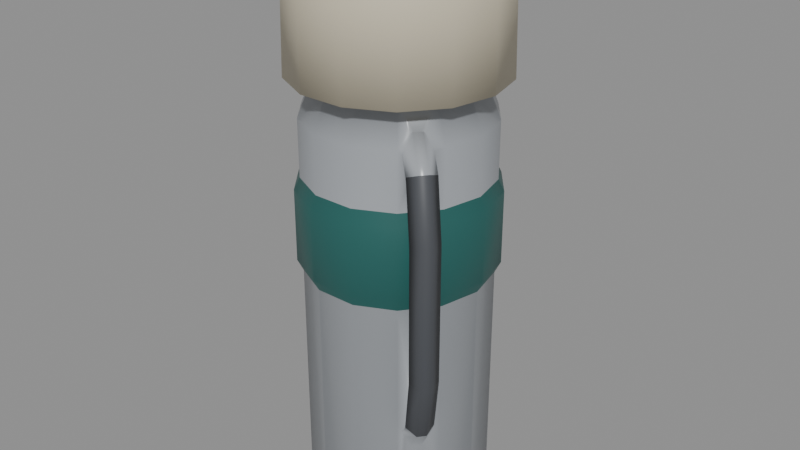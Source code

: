# Source: thermos.blend  (saved by Blender 4.0.36; exported with 4.5.12 LTS)
import bpy
from mathutils import Matrix  # noqa: F401  (used for matrix-valued properties, if any)

bpy.ops.wm.read_factory_settings(use_empty=True)
scene = bpy.context.scene
scene.name = 'Scene'

# ---- materials (node trees are filled in below, after node groups)
mat_prop_thermos_body = bpy.data.materials.new('Prop_thermos_body')
mat_prop_thermos_body.use_transparent_shadow = False
mat_prop_thermos_body.diffuse_color = (0.34, 0.36, 0.385, 1.0)
mat_prop_thermos_handle = bpy.data.materials.new('Prop_thermos_handle')
mat_prop_thermos_handle.use_transparent_shadow = False
mat_prop_thermos_handle.diffuse_color = (0.07, 0.075, 0.085, 1.0)
mat_prop_thermos_belt = bpy.data.materials.new('Prop_thermos_belt')
mat_prop_thermos_belt.use_transparent_shadow = False
mat_prop_thermos_belt.diffuse_color = (0.02, 0.115, 0.105, 1.0)
mat_prop_thermos_cap = bpy.data.materials.new('Prop_thermos_cap')
mat_prop_thermos_cap.use_transparent_shadow = False
mat_prop_thermos_cap.diffuse_color = (0.64, 0.58, 0.44, 1.0)

# ---- material node trees
mat_prop_thermos_body.use_nodes = True; mat_prop_thermos_body.node_tree.nodes.clear()
_N = mat_prop_thermos_body.node_tree.nodes; _L = mat_prop_thermos_body.node_tree.links
n0 = _N.new('ShaderNodeBsdfPrincipled'); n0.name = 'Principled BSDF'; n0.location = (10, 300)
n0.inputs[0].default_value = (0.34, 0.36, 0.385, 1.0)
n0.inputs[2].default_value = 0.3
n0.inputs[3].default_value = 1.45
n1 = _N.new('ShaderNodeOutputMaterial'); n1.name = 'Material Output'; n1.location = (300, 300)
_L.new(n0.outputs[0], n1.inputs[0])
n1.is_active_output = True
mat_prop_thermos_handle.use_nodes = True; mat_prop_thermos_handle.node_tree.nodes.clear()
_N = mat_prop_thermos_handle.node_tree.nodes; _L = mat_prop_thermos_handle.node_tree.links
n0 = _N.new('ShaderNodeBsdfPrincipled'); n0.name = 'Principled BSDF'; n0.location = (10, 300)
n0.inputs[0].default_value = (0.07, 0.075, 0.085, 1.0)
n0.inputs[2].default_value = 0.55
n0.inputs[3].default_value = 1.45
n1 = _N.new('ShaderNodeOutputMaterial'); n1.name = 'Material Output'; n1.location = (300, 300)
_L.new(n0.outputs[0], n1.inputs[0])
n1.is_active_output = True
mat_prop_thermos_belt.use_nodes = True; mat_prop_thermos_belt.node_tree.nodes.clear()
_N = mat_prop_thermos_belt.node_tree.nodes; _L = mat_prop_thermos_belt.node_tree.links
n0 = _N.new('ShaderNodeBsdfPrincipled'); n0.name = 'Principled BSDF'; n0.location = (10, 300)
n0.inputs[0].default_value = (0.02, 0.115, 0.105, 1.0)
n0.inputs[2].default_value = 0.45
n0.inputs[3].default_value = 1.45
n1 = _N.new('ShaderNodeOutputMaterial'); n1.name = 'Material Output'; n1.location = (300, 300)
_L.new(n0.outputs[0], n1.inputs[0])
n1.is_active_output = True
mat_prop_thermos_cap.use_nodes = True; mat_prop_thermos_cap.node_tree.nodes.clear()
_N = mat_prop_thermos_cap.node_tree.nodes; _L = mat_prop_thermos_cap.node_tree.links
n0 = _N.new('ShaderNodeBsdfPrincipled'); n0.name = 'Principled BSDF'; n0.location = (10, 300)
n0.inputs[0].default_value = (0.64, 0.58, 0.44, 1.0)
n0.inputs[3].default_value = 1.45
n1 = _N.new('ShaderNodeOutputMaterial'); n1.name = 'Material Output'; n1.location = (300, 300)
_L.new(n0.outputs[0], n1.inputs[0])
n1.is_active_output = True

# ---- meshes
me_thermos_mesh = bpy.data.meshes.new('thermos_Mesh')
me_thermos_mesh.from_pydata([(-0.0003591, 0.0, -0.15), (0.03964, 0.0, -0.15), (0.03568, 0.01736, -0.15), (0.02458, 0.03127, -0.15), (0.008542, 0.039, -0.15), (-0.00926, 0.039, -0.15), (0.04089, -0.03461, -0.08049), (0.03713, -0.04075, -0.081), (-0.0253, 0.03127, -0.15), (-0.0364, 0.01736, -0.15), (0.04406, -0.04048, -0.08346), (0.04722, -0.03672, -0.08346), (-0.04036, 4.899e-18, -0.15), (-0.0364, -0.01736, -0.15), (0.04629, -0.02984, -0.081), (0.04753, -0.04018, -0.0497), (-0.0253, -0.03127, -0.15), (-0.00926, -0.039, -0.15), (0.04385, -0.0464, -0.0498), (0.008542, -0.039, -0.15), (0.0512, -0.04647, -0.05029), (0.02458, -0.03127, -0.15), (0.05436, -0.04271, -0.05029), (0.05301, -0.03548, -0.0498), (0.03568, -0.01736, -0.15), (0.04764, 0.0, -0.14), (0.04753, -0.04018, 0.02169), (0.04289, 0.02083, -0.14), (0.04385, -0.0464, 0.0218), (0.0512, -0.04647, 0.0223), (0.02957, 0.03753, -0.14), (0.05436, -0.04271, 0.0223), (0.01032, 0.0468, -0.14), (0.05301, -0.03548, 0.0218), (-0.01104, 0.0468, -0.14), (0.04094, -0.03466, 0.05035), (-0.03029, 0.03753, -0.14), (0.03716, -0.04078, 0.05091), (-0.04361, 0.02083, -0.14), (0.04401, -0.04044, 0.05359), (-0.04836, 5.878e-18, -0.14), (0.04717, -0.03667, 0.05359), (-0.04361, -0.02083, -0.14), (0.04632, -0.02987, 0.05091), (-0.03029, -0.03753, -0.14), (-0.01104, -0.0468, -0.14), (0.01032, -0.0468, -0.14), (0.03276, -0.031, 0.06748), (0.02957, -0.03753, -0.14), (0.03592, -0.02724, 0.06748), (0.04289, -0.02083, -0.14), (0.04764, 0.0, -0.02), (0.04289, 0.02083, -0.02), (0.02957, 0.03753, -0.02), (0.01032, 0.0468, -0.02), (-0.01104, 0.0468, -0.02), (-0.03029, 0.03753, -0.02), (-0.04361, 0.02083, -0.02), (-0.04836, 5.878e-18, -0.02), (-0.04361, -0.02083, -0.02), (-0.03029, -0.03753, -0.02), (-0.01104, -0.0468, -0.02), (0.01032, -0.0468, -0.02), (0.02957, -0.03753, -0.02), (0.04289, -0.02083, -0.02), (0.05064, 0.0, -0.014), (0.04559, 0.02213, -0.014), (0.03144, 0.03987, -0.014), (0.01099, 0.04972, -0.014), (-0.01171, 0.04972, -0.014), (-0.03216, 0.03987, -0.014), (-0.04631, 0.02213, -0.014), (-0.05136, 6.246e-18, -0.014), (-0.04631, -0.02213, -0.014), (-0.03216, -0.03987, -0.014), (-0.01171, -0.04972, -0.014), (0.01099, -0.04972, -0.014), (0.03144, -0.03987, -0.014), (0.04559, -0.02213, -0.014), (0.05064, 0.0, 0.024), (0.04559, 0.02213, 0.024), (0.03144, 0.03987, 0.024), (0.01099, 0.04972, 0.024), (-0.01171, 0.04972, 0.024), (-0.03216, 0.03987, 0.024), (-0.04631, 0.02213, 0.024), (-0.05136, 6.246e-18, 0.024), (-0.04631, -0.02213, 0.024), (-0.03216, -0.03987, 0.024), (-0.01171, -0.04972, 0.024), (0.01099, -0.04972, 0.024), (0.03144, -0.03987, 0.024), (0.04559, -0.02213, 0.024), (0.04764, 0.0, 0.03), (0.04289, 0.02083, 0.03), (0.02957, 0.03753, 0.03), (0.01032, 0.0468, 0.03), (-0.01104, 0.0468, 0.03), (-0.03029, 0.03753, 0.03), (-0.04361, 0.02083, 0.03), (-0.04836, 5.878e-18, 0.03), (-0.04361, -0.02083, 0.03), (-0.03029, -0.03753, 0.03), (-0.01104, -0.0468, 0.03), (0.01032, -0.0468, 0.03), (0.02957, -0.03753, 0.03), (0.04289, -0.02083, 0.03), (0.04764, 0.0, 0.06), (0.04289, 0.02083, 0.06), (0.02957, 0.03753, 0.06), (0.01032, 0.0468, 0.06), (-0.01104, 0.0468, 0.06), (-0.03029, 0.03753, 0.06), (-0.04361, 0.02083, 0.06), (-0.04836, 5.878e-18, 0.06), (-0.04361, -0.02083, 0.06), (-0.03029, -0.03753, 0.06), (-0.01104, -0.0468, 0.06), (0.01032, -0.0468, 0.06), (0.02957, -0.03753, 0.06), (0.04289, -0.02083, 0.06), (0.03964, 0.0, 0.08), (0.03568, 0.01736, 0.08), (0.02458, 0.03127, 0.08), (0.008542, 0.039, 0.08), (-0.00926, 0.039, 0.08), (-0.0253, 0.03127, 0.08), (-0.0364, 0.01736, 0.08), (-0.04036, 4.899e-18, 0.08), (-0.0364, -0.01736, 0.08), (-0.0253, -0.03127, 0.08), (-0.00926, -0.039, 0.08), (0.008542, -0.039, 0.08), (0.02458, -0.03127, 0.08), (0.03568, -0.01736, 0.08), (0.05364, 0.0, 0.08), (0.04829, 0.02343, 0.08), (0.03331, 0.04222, 0.08), (0.01166, 0.05265, 0.08), (-0.01238, 0.05265, 0.08), (-0.03403, 0.04222, 0.08), (-0.04901, 0.02343, 0.08), (-0.05436, 6.613e-18, 0.08), (-0.04901, -0.02343, 0.08), (-0.03403, -0.04222, 0.08), (-0.01238, -0.05265, 0.08), (0.01166, -0.05265, 0.08), (0.03331, -0.04222, 0.08), (0.04829, -0.02343, 0.08), (0.05214, 0.0, 0.142), (0.04694, 0.02278, 0.142), (0.03237, 0.04105, 0.142), (0.01132, 0.05118, 0.142), (-0.01204, 0.05118, 0.142), (-0.03309, 0.04105, 0.142), (-0.04766, 0.02278, 0.142), (-0.05286, 6.429e-18, 0.142), (-0.04766, -0.02278, 0.142), (-0.03309, -0.04105, 0.142), (-0.01204, -0.05118, 0.142), (0.01132, -0.05118, 0.142), (0.03237, -0.04105, 0.142), (0.04694, -0.02278, 0.142), (0.04564, 0.0, 0.15), (0.04109, 0.01996, 0.15), (0.02832, 0.03596, 0.15), (0.009877, 0.04485, 0.15), (-0.0106, 0.04485, 0.15), (-0.02904, 0.03596, 0.15), (-0.0418, 0.01996, 0.15), (-0.04636, 5.633e-18, 0.15), (-0.0418, -0.01996, 0.15), (-0.02904, -0.03596, 0.15), (-0.0106, -0.04485, 0.15), (0.009877, -0.04485, 0.15), (0.02832, -0.03596, 0.15), (0.04109, -0.01996, 0.15), (-0.0003591, 0.0, 0.15), (0.03994, -0.02452, -0.09038), (0.03703, -0.02817, -0.09883), (0.0355, -0.03009, -0.08842), (0.03194, -0.03456, -0.09253), (0.03106, -0.03566, -0.08998), (0.03397, -0.03201, -0.09869), (0.03172, -0.03483, 0.06), (0.03106, -0.03566, 0.05821), (0.03935, -0.02526, 0.06), (0.03994, -0.02452, 0.05853), (0.0355, -0.03009, 0.05681), (0.03269, -0.02959, 0.06644), (0.03593, -0.02558, 0.06634), (0.03445, -0.02741, 0.06639), (0.03895, -0.02532, 0.06071), (0.03134, -0.03126, 0.06648)], [], [(0, 2, 1), (0, 3, 2), (0, 4, 3), (0, 5, 4), (0, 8, 5), (0, 9, 8), (0, 12, 9), (0, 13, 12), (0, 16, 13), (0, 17, 16), (0, 19, 17), (0, 21, 19), (0, 24, 21), (0, 1, 24), (1, 27, 25), (2, 30, 27), (3, 32, 30), (4, 34, 32), (5, 36, 34), (8, 38, 36), (9, 40, 38), (12, 42, 40), (13, 44, 42), (16, 45, 44), (17, 46, 45), (19, 48, 46), (21, 50, 48), (24, 25, 50), (25, 52, 51), (27, 53, 52), (30, 54, 53), (32, 55, 54), (34, 56, 55), (36, 57, 56), (38, 58, 57), (40, 59, 58), (42, 60, 59), (44, 61, 60), (45, 62, 61), (46, 63, 62), (180, 64, 63), (183, 50, 179), (50, 51, 64), (51, 66, 65), (52, 67, 66), (53, 68, 67), (54, 69, 68), (55, 70, 69), (56, 71, 70), (57, 72, 71), (58, 73, 72), (59, 74, 73), (60, 75, 74), (61, 76, 75), (62, 77, 76), (63, 78, 77), (64, 65, 78), (65, 80, 79), (66, 81, 80), (67, 82, 81), (68, 83, 82), (69, 84, 83), (70, 85, 84), (71, 86, 85), (72, 87, 86), (73, 88, 87), (74, 89, 88), (75, 90, 89), (76, 91, 90), (77, 92, 91), (78, 79, 92), (79, 94, 93), (80, 95, 94), (81, 96, 95), (82, 97, 96), (83, 98, 97), (84, 99, 98), (85, 100, 99), (86, 101, 100), (87, 102, 101), (88, 103, 102), (89, 104, 103), (90, 105, 104), (91, 106, 105), (92, 93, 106), (93, 108, 107), (94, 109, 108), (95, 110, 109), (96, 111, 110), (97, 112, 111), (98, 113, 112), (99, 114, 113), (100, 115, 114), (101, 116, 115), (102, 117, 116), (103, 118, 117), (104, 119, 118), (106, 187, 188), (106, 107, 120), (107, 122, 121), (108, 123, 122), (109, 124, 123), (110, 125, 124), (111, 126, 125), (112, 127, 126), (113, 128, 127), (114, 129, 128), (115, 130, 129), (116, 131, 130), (117, 132, 131), (118, 133, 132), (133, 189, 191), (120, 121, 134), (121, 136, 135), (122, 137, 136), (123, 138, 137), (124, 139, 138), (125, 140, 139), (126, 141, 140), (127, 142, 141), (128, 143, 142), (129, 144, 143), (130, 145, 144), (131, 146, 145), (132, 147, 146), (133, 148, 147), (134, 135, 148), (135, 150, 149), (136, 151, 150), (137, 152, 151), (138, 153, 152), (139, 154, 153), (140, 155, 154), (141, 156, 155), (142, 157, 156), (143, 158, 157), (144, 159, 158), (145, 160, 159), (146, 161, 160), (147, 162, 161), (148, 149, 162), (149, 164, 163), (150, 165, 164), (151, 166, 165), (152, 167, 166), (153, 168, 167), (154, 169, 168), (155, 170, 169), (156, 171, 170), (157, 172, 171), (158, 173, 172), (159, 174, 173), (160, 175, 174), (161, 176, 175), (162, 163, 176), (163, 164, 177), (164, 165, 177), (165, 166, 177), (166, 167, 177), (167, 168, 177), (168, 169, 177), (169, 170, 177), (170, 171, 177), (171, 172, 177), (172, 173, 177), (173, 174, 177), (174, 175, 177), (175, 176, 177), (176, 163, 177), (7, 180, 182), (10, 182, 181), (11, 183, 179), (14, 179, 178), (6, 178, 180), (6, 18, 15), (7, 20, 18), (10, 22, 20), (11, 23, 22), (14, 15, 23), (15, 28, 26), (18, 29, 28), (20, 31, 29), (22, 33, 31), (23, 26, 33), (26, 37, 35), (28, 39, 37), (29, 41, 39), (31, 43, 41), (33, 35, 43), (188, 37, 185), (47, 193, 184), (39, 49, 47), (186, 192, 41), (187, 35, 188), (193, 47, 189), (47, 191, 189), (49, 190, 191), (1, 2, 27), (2, 3, 30), (3, 4, 32), (4, 5, 34), (5, 8, 36), (8, 9, 38), (9, 12, 40), (12, 13, 42), (13, 16, 44), (16, 17, 45), (17, 19, 46), (19, 21, 48), (21, 24, 50), (24, 1, 25), (25, 27, 52), (27, 30, 53), (30, 32, 54), (32, 34, 55), (34, 36, 56), (36, 38, 57), (38, 40, 58), (40, 42, 59), (42, 44, 60), (44, 45, 61), (45, 46, 62), (46, 48, 63), (178, 179, 50), (48, 183, 181), (48, 181, 182), (178, 50, 64), (180, 178, 64), (63, 48, 182), (182, 180, 63), (183, 48, 50), (50, 25, 51), (51, 52, 66), (52, 53, 67), (53, 54, 68), (54, 55, 69), (55, 56, 70), (56, 57, 71), (57, 58, 72), (58, 59, 73), (59, 60, 74), (60, 61, 75), (61, 62, 76), (62, 63, 77), (63, 64, 78), (64, 51, 65), (65, 66, 80), (66, 67, 81), (67, 68, 82), (68, 69, 83), (69, 70, 84), (70, 71, 85), (71, 72, 86), (72, 73, 87), (73, 74, 88), (74, 75, 89), (75, 76, 90), (76, 77, 91), (77, 78, 92), (78, 65, 79), (79, 80, 94), (80, 81, 95), (81, 82, 96), (82, 83, 97), (83, 84, 98), (84, 85, 99), (85, 86, 100), (86, 87, 101), (87, 88, 102), (88, 89, 103), (89, 90, 104), (90, 91, 105), (91, 92, 106), (92, 79, 93), (93, 94, 108), (94, 95, 109), (95, 96, 110), (96, 97, 111), (97, 98, 112), (98, 99, 113), (99, 100, 114), (100, 101, 115), (101, 102, 116), (102, 103, 117), (103, 104, 118), (104, 105, 119), (185, 184, 119), (119, 105, 185), (105, 106, 188), (185, 105, 188), (120, 186, 187), (106, 120, 187), (106, 93, 107), (107, 108, 122), (108, 109, 123), (109, 110, 124), (110, 111, 125), (111, 112, 126), (112, 113, 127), (113, 114, 128), (114, 115, 129), (115, 116, 130), (116, 117, 131), (117, 118, 132), (118, 119, 133), (192, 186, 120), (120, 134, 190), (134, 133, 191), (190, 134, 191), (133, 119, 193), (119, 184, 193), (190, 192, 120), (133, 193, 189), (120, 107, 121), (121, 122, 136), (122, 123, 137), (123, 124, 138), (124, 125, 139), (125, 126, 140), (126, 127, 141), (127, 128, 142), (128, 129, 143), (129, 130, 144), (130, 131, 145), (131, 132, 146), (132, 133, 147), (133, 134, 148), (134, 121, 135), (135, 136, 150), (136, 137, 151), (137, 138, 152), (138, 139, 153), (139, 140, 154), (140, 141, 155), (141, 142, 156), (142, 143, 157), (143, 144, 158), (144, 145, 159), (145, 146, 160), (146, 147, 161), (147, 148, 162), (148, 135, 149), (149, 150, 164), (150, 151, 165), (151, 152, 166), (152, 153, 167), (153, 154, 168), (154, 155, 169), (155, 156, 170), (156, 157, 171), (157, 158, 172), (158, 159, 173), (159, 160, 174), (160, 161, 175), (161, 162, 176), (162, 149, 163), (7, 6, 180), (181, 183, 10), (10, 7, 182), (11, 10, 183), (14, 11, 179), (6, 14, 178), (6, 7, 18), (7, 10, 20), (10, 11, 22), (11, 14, 23), (14, 6, 15), (15, 18, 28), (18, 20, 29), (20, 22, 31), (22, 23, 33), (23, 15, 26), (26, 28, 37), (28, 29, 39), (29, 31, 41), (31, 33, 43), (33, 26, 35), (188, 35, 37), (185, 37, 184), (37, 39, 184), (39, 47, 184), (39, 41, 49), (192, 190, 49), (49, 41, 192), (41, 43, 186), (43, 187, 186), (187, 43, 35), (47, 49, 191)])
me_thermos_mesh.polygons.foreach_set('use_smooth', [True] * 388)
me_thermos_mesh.polygons.foreach_set('material_index', [0, 0, 0, 0, 0, 0, 0, 0, 0, 0, 0, 0, 0, 0, 0, 0, 0, 0, 0, 0, 0, 0, 0, 0, 0, 0, 0, 0, 0, 0, 0, 0, 0, 0, 0, 0, 0, 0, 0, 0, 0, 0, 0, 2, 2, 2, 2, 2, 2, 2, 2, 2, 2, 2, 2, 2, 2, 2, 2, 2, 2, 2, 2, 2, 2, 2, 2, 2, 2, 2, 2, 2, 2, 2, 2, 2, 2, 2, 2, 2, 2, 2, 2, 2, 2, 0, 0, 0, 0, 0, 0, 0, 0, 0, 0, 0, 0, 0, 0, 0, 0, 0, 0, 0, 0, 0, 0, 0, 0, 0, 0, 0, 0, 3, 3, 3, 3, 3, 3, 3, 3, 3, 3, 3, 3, 3, 3, 3, 3, 3, 3, 3, 3, 3, 3, 3, 3, 3, 3, 3, 3, 3, 3, 3, 3, 3, 3, 3, 3, 3, 3, 3, 3, 3, 3, 3, 3, 3, 3, 3, 3, 3, 3, 3, 3, 3, 3, 3, 3, 0, 0, 0, 0, 0, 1, 1, 1, 1, 1, 1, 1, 1, 1, 1, 1, 1, 1, 1, 1, 0, 0, 0, 0, 0, 0, 0, 0, 0, 0, 0, 0, 0, 0, 0, 0, 0, 0, 0, 0, 0, 0, 0, 0, 0, 0, 0, 0, 0, 0, 0, 0, 0, 0, 0, 0, 0, 0, 0, 0, 0, 0, 0, 2, 2, 2, 2, 2, 2, 2, 2, 2, 2, 2, 2, 2, 2, 2, 2, 2, 2, 2, 2, 2, 2, 2, 2, 2, 2, 2, 2, 2, 2, 2, 2, 2, 2, 2, 2, 2, 2, 2, 2, 2, 2, 0, 0, 0, 0, 0, 0, 0, 0, 0, 0, 0, 0, 0, 0, 0, 0, 0, 0, 0, 0, 0, 0, 0, 0, 0, 0, 0, 0, 0, 0, 0, 0, 0, 0, 0, 0, 0, 0, 0, 0, 3, 3, 3, 3, 3, 3, 3, 3, 3, 3, 3, 3, 3, 3, 3, 3, 3, 3, 3, 3, 3, 3, 3, 3, 3, 3, 3, 3, 3, 3, 3, 3, 3, 3, 3, 3, 3, 3, 3, 3, 3, 3, 0, 0, 0, 0, 0, 0, 1, 1, 1, 1, 1, 1, 1, 1, 1, 1, 1, 1, 1, 1, 1, 0, 0, 0, 0, 0, 0, 0, 0, 0, 0, 0])
me_thermos_mesh.materials.append(mat_prop_thermos_body)
me_thermos_mesh.materials.append(mat_prop_thermos_handle)
me_thermos_mesh.materials.append(mat_prop_thermos_belt)
me_thermos_mesh.materials.append(mat_prop_thermos_cap)
me_thermos_mesh.update()

# ---- objects
ob_thermos = bpy.data.objects.new('thermos', me_thermos_mesh)

# ---- transforms, parenting, visibility, modifiers, constraints
ob_thermos.location = (0.0, 0.0, 0.0)

# ---- collection membership
scene.collection.objects.link(ob_thermos)

# ---- scene / render settings (as saved in the file)
scene.frame_start = 1; scene.frame_end = 250; scene.frame_set(1)
scene.render.engine = 'BLENDER_EEVEE_NEXT'
scene.cycles.sampling_pattern = 'TABULATED_SOBOL'
bpy.context.view_layer.update()

# ---- added for rendering (the .blend has no active camera and no usable light): camera, sun + grey world if the file has none
cam_auto = bpy.data.cameras.new('AutoCamera')
cam_auto.lens = 50.0
cam_auto.sensor_width = 36.0
cam_auto.clip_end = 1000.0
ob_auto_camera = bpy.data.objects.new('AutoCamera', cam_auto)
scene.collection.objects.link(ob_auto_camera)
ob_auto_camera.location = (0.310889, -0.373067, 0.248711)
ob_auto_camera.rotation_euler = (1.09748, -7.21219e-08, 0.694738)
scene.camera = ob_auto_camera
light_auto_sun = bpy.data.lights.new('AutoSun', 'SUN')
light_auto_sun.energy = 3.0
light_auto_sun.angle = 0.0523599
ob_auto_sun = bpy.data.objects.new('AutoSun', light_auto_sun)
scene.collection.objects.link(ob_auto_sun)
ob_auto_sun.rotation_euler = (0.872665, 0.174533, 0.523599)
if scene.world is None:
    world_auto = bpy.data.worlds.new('AutoWorld')
    world_auto.color = (0.3, 0.3, 0.3)
    scene.world = world_auto
bpy.context.view_layer.update()
